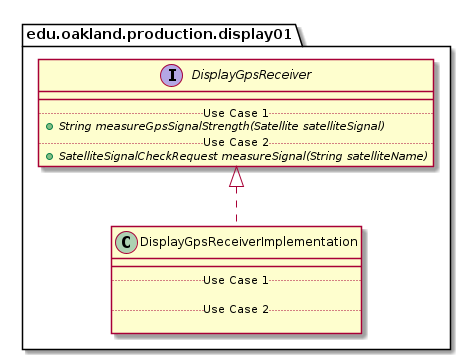

The diagram above was rendered by PlantUML. Its source (embedded in the PNG):
@startuml DisplayGpsReceiverImplementation_DirectDependencies


package edu.oakland.production.display01 {
    class DisplayGpsReceiverImplementation {
        __
        .. Use Case 1 ..

        .. Use Case 2 ..

    }
}



package edu.oakland.production.display01 {
    interface DisplayGpsReceiver {
        __
        .. Use Case 1 ..
        {abstract} + String measureGpsSignalStrength(Satellite satelliteSignal)
        .. Use Case 2 ..
        {abstract} + SatelliteSignalCheckRequest measureSignal(String satelliteName)
    }
}

DisplayGpsReceiverImplementation .up.|> DisplayGpsReceiver





@enduml